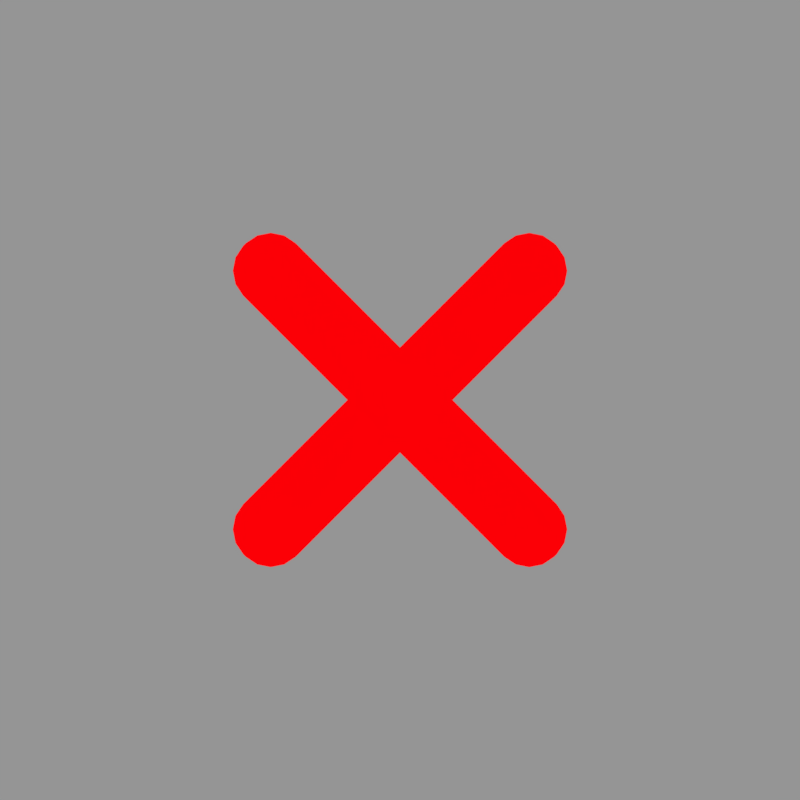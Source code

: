 # Source: hit0.rendernormal.blend  (saved by Blender 2.92.15; exported with 4.5.12 LTS)
import bpy
from mathutils import Matrix  # noqa: F401  (used for matrix-valued properties, if any)

bpy.ops.wm.read_factory_settings(use_empty=True)
scene = bpy.context.scene
scene.name = 'hitcirclestuff'

# ---- collections
col_collection_1 = bpy.data.collections.new('Collection 1'); scene.collection.children.link(col_collection_1)

# ---- materials (node trees are filled in below, after node groups)
mat_material = bpy.data.materials.new('Material')
mat_material.use_transparent_shadow = False

# ---- material node trees
mat_material.use_nodes = True; mat_material.node_tree.nodes.clear()
_N = mat_material.node_tree.nodes; _L = mat_material.node_tree.links
n0 = _N.new('ShaderNodeOutputMaterial'); n0.name = 'Material Output'; n0.location = (300, 300)
n1 = _N.new('ShaderNodeEmission'); n1.name = 'Emission'; n1.location = (10, 300)
n1.inputs[0].default_value = (0.9734, 0.0, 0.001892, 1.0)
_L.new(n1.outputs[0], n0.inputs[0])
n0.is_active_output = True

# ---- cameras
cam_camera_061 = bpy.data.cameras.new('Camera.061')
cam_camera_061.type = 'ORTHO'
cam_camera_061.clip_end = 100.0
cam_camera_061.lens = 35.0
cam_camera_061.sensor_width = 32.0
cam_camera_061.sensor_height = 18.0
cam_camera_061.ortho_scale = 1.2
cam_camera_061.dof.focus_distance = 0.0

# ---- meshes
me_plane = bpy.data.meshes.new('Plane')
me_plane.from_pydata([(-0.002791, 0.3299, -0.134), (-0.05575, 0.2769, -0.134), (-0.02306, 0.3259, -0.134), (-0.04024, 0.3144, -0.134), (-0.05172, 0.2972, -0.134), (-0.05575, -0.2769, -0.134), (-0.002791, -0.3299, -0.134), (-0.05172, -0.2972, -0.134), (-0.04024, -0.3144, -0.134), (-0.02306, -0.3259, -0.134), (0.05575, 0.2769, -0.134), (0.002791, 0.3299, -0.134), (0.05172, 0.2972, -0.134), (0.04024, 0.3144, -0.134), (0.02306, 0.3259, -0.134), (0.002791, -0.3299, -0.134), (0.05575, -0.2769, -0.134), (0.02306, -0.3259, -0.134), (0.04024, -0.3144, -0.134), (0.05172, -0.2972, -0.134), (0.05575, -0.2769, 0.0), (0.002791, -0.3299, 0.0), (0.05172, -0.2972, 0.0), (0.04024, -0.3144, 0.0), (0.02306, -0.3259, 0.0), (0.002791, 0.3299, 0.0), (0.05575, 0.2769, 0.0), (0.02306, 0.3259, 0.0), (0.04024, 0.3144, 0.0), (0.05172, 0.2972, 0.0), (-0.002791, -0.3299, 0.0), (-0.05575, -0.2769, 0.0), (-0.02306, -0.3259, 0.0), (-0.04024, -0.3144, 0.0), (-0.05172, -0.2972, 0.0), (-0.05575, 0.2769, 0.0), (-0.002791, 0.3299, 0.0), (-0.05172, 0.2972, 0.0), (-0.04024, 0.3144, 0.0), (-0.02306, 0.3259, 0.0)], [], [(35, 37, 38, 39, 36, 25, 27, 28, 29, 26, 20, 22, 23, 24, 21, 30, 32, 33, 34, 31), (30, 21, 15, 6), (35, 31, 5, 1), (20, 26, 10, 16), (0, 2, 3, 4, 1, 5, 7, 8, 9, 6, 15, 17, 18, 19, 16, 10, 12, 13, 14, 11), (20, 16, 19, 22), (22, 19, 18, 23), (23, 18, 17, 24), (24, 17, 15, 21), (0, 36, 39, 2), (2, 39, 38, 3), (3, 38, 37, 4), (4, 37, 35, 1), (30, 6, 9, 32), (32, 9, 8, 33), (33, 8, 7, 34), (34, 7, 5, 31), (25, 11, 14, 27), (27, 14, 13, 28), (28, 13, 12, 29), (29, 12, 10, 26), (25, 36, 0, 11)])
_uv = me_plane.uv_layers.new(name='UVMap')
_uv.uv.foreach_set('vector', [0.08027, 0.0, 0.04955, 0.01205, 0.007837, 0.04637, 0.002037, 0.2932, 0.0, 0.475, 0.0, 0.525, 0.002037, 0.7068, 0.007837, 0.9536, 0.04955, 0.9879, 0.08027, 1.0, 0.9197, 1.0, 0.9504, 0.9879, 0.9922, 0.9536, 0.998, 0.7068, 1.0, 0.525, 1.0, 0.475, 0.998, 0.2932, 0.9922, 0.04637, 0.9504, 0.01205, 0.9197, 0.0, 1.0, 0.475, 1.0, 0.525, 1.0, 0.525, 1.0, 0.475, 0.08027, 0.0, 0.9197, 0.0, 0.9197, 0.0, 0.08027, 0.0, 0.9197, 1.0, 0.08027, 1.0, 0.08027, 1.0, 0.9197, 1.0, 0.0, 0.475, 0.002037, 0.2932, 0.007837, 0.04637, 0.04955, 0.01205, 0.08027, 0.0, 0.9197, 0.0, 0.9504, 0.01205, 0.9922, 0.04637, 0.998, 0.2932, 1.0, 0.475, 1.0, 0.525, 0.998, 0.7068, 0.9922, 0.9536, 0.9504, 0.9879, 0.9197, 1.0, 0.08027, 1.0, 0.04955, 0.9879, 0.007837, 0.9536, 0.002037, 0.7068, 0.0, 0.525, 0.9197, 1.0, 0.9197, 1.0, 0.9504, 0.9879, 0.9504, 0.9879, 0.9504, 0.9879, 0.9504, 0.9879, 0.9922, 0.9536, 0.9922, 0.9536, 0.9922, 0.9536, 0.9922, 0.9536, 0.998, 0.7068, 0.998, 0.7068, 0.998, 0.7068, 0.998, 0.7068, 1.0, 0.525, 1.0, 0.525, 0.0, 0.475, 0.0, 0.475, 0.002037, 0.2932, 0.002037, 0.2932, 0.002037, 0.2932, 0.002037, 0.2932, 0.007837, 0.04637, 0.007837, 0.04637, 0.007837, 0.04637, 0.007837, 0.04637, 0.04955, 0.01205, 0.04955, 0.01205, 0.04955, 0.01205, 0.04955, 0.01205, 0.08027, 0.0, 0.08027, 0.0, 1.0, 0.475, 1.0, 0.475, 0.998, 0.2932, 0.998, 0.2932, 0.998, 0.2932, 0.998, 0.2932, 0.9922, 0.04637, 0.9922, 0.04637, 0.9922, 0.04637, 0.9922, 0.04637, 0.9504, 0.01205, 0.9504, 0.01205, 0.9504, 0.01205, 0.9504, 0.01205, 0.9197, 0.0, 0.9197, 0.0, 0.0, 0.525, 0.0, 0.525, 0.002037, 0.7068, 0.002037, 0.7068, 0.002037, 0.7068, 0.002037, 0.7068, 0.007837, 0.9536, 0.007837, 0.9536, 0.007837, 0.9536, 0.007837, 0.9536, 0.04955, 0.9879, 0.04955, 0.9879, 0.04955, 0.9879, 0.04955, 0.9879, 0.08027, 1.0, 0.08027, 1.0, 0.0, 0.525, 0.0, 0.475, 0.0, 0.475, 0.0, 0.525])
me_plane.materials.append(mat_material)
me_plane.use_remesh_fix_poles = True
me_plane.use_remesh_preserve_attributes = False
me_plane.use_mirror_vertex_groups = False
me_plane.update()
me_plane_001 = bpy.data.meshes.new('Plane.001')
me_plane_001.from_pydata([(-0.002791, 0.3299, -0.134), (-0.05575, 0.2769, -0.134), (-0.02306, 0.3259, -0.134), (-0.04024, 0.3144, -0.134), (-0.05172, 0.2972, -0.134), (-0.05575, -0.2769, -0.134), (-0.002791, -0.3299, -0.134), (-0.05172, -0.2972, -0.134), (-0.04024, -0.3144, -0.134), (-0.02306, -0.3259, -0.134), (0.05575, 0.2769, -0.134), (0.002791, 0.3299, -0.134), (0.05172, 0.2972, -0.134), (0.04024, 0.3144, -0.134), (0.02306, 0.3259, -0.134), (0.002791, -0.3299, -0.134), (0.05575, -0.2769, -0.134), (0.02306, -0.3259, -0.134), (0.04024, -0.3144, -0.134), (0.05172, -0.2972, -0.134), (0.05575, -0.2769, 0.0), (0.002791, -0.3299, 0.0), (0.05172, -0.2972, 0.0), (0.04024, -0.3144, 0.0), (0.02306, -0.3259, 0.0), (0.002791, 0.3299, 0.0), (0.05575, 0.2769, 0.0), (0.02306, 0.3259, 0.0), (0.04024, 0.3144, 0.0), (0.05172, 0.2972, 0.0), (-0.002791, -0.3299, 0.0), (-0.05575, -0.2769, 0.0), (-0.02306, -0.3259, 0.0), (-0.04024, -0.3144, 0.0), (-0.05172, -0.2972, 0.0), (-0.05575, 0.2769, 0.0), (-0.002791, 0.3299, 0.0), (-0.05172, 0.2972, 0.0), (-0.04024, 0.3144, 0.0), (-0.02306, 0.3259, 0.0)], [], [(35, 37, 38, 39, 36, 25, 27, 28, 29, 26, 20, 22, 23, 24, 21, 30, 32, 33, 34, 31), (30, 21, 15, 6), (35, 31, 5, 1), (20, 26, 10, 16), (0, 2, 3, 4, 1, 5, 7, 8, 9, 6, 15, 17, 18, 19, 16, 10, 12, 13, 14, 11), (20, 16, 19, 22), (22, 19, 18, 23), (23, 18, 17, 24), (24, 17, 15, 21), (0, 36, 39, 2), (2, 39, 38, 3), (3, 38, 37, 4), (4, 37, 35, 1), (30, 6, 9, 32), (32, 9, 8, 33), (33, 8, 7, 34), (34, 7, 5, 31), (25, 11, 14, 27), (27, 14, 13, 28), (28, 13, 12, 29), (29, 12, 10, 26), (25, 36, 0, 11)])
_uv = me_plane_001.uv_layers.new(name='UVMap')
_uv.uv.foreach_set('vector', [0.08027, 0.0, 0.04955, 0.01205, 0.007837, 0.04637, 0.002037, 0.2932, 0.0, 0.475, 0.0, 0.525, 0.002037, 0.7068, 0.007837, 0.9536, 0.04955, 0.9879, 0.08027, 1.0, 0.9197, 1.0, 0.9504, 0.9879, 0.9922, 0.9536, 0.998, 0.7068, 1.0, 0.525, 1.0, 0.475, 0.998, 0.2932, 0.9922, 0.04637, 0.9504, 0.01205, 0.9197, 0.0, 1.0, 0.475, 1.0, 0.525, 1.0, 0.525, 1.0, 0.475, 0.08027, 0.0, 0.9197, 0.0, 0.9197, 0.0, 0.08027, 0.0, 0.9197, 1.0, 0.08027, 1.0, 0.08027, 1.0, 0.9197, 1.0, 0.0, 0.475, 0.002037, 0.2932, 0.007837, 0.04637, 0.04955, 0.01205, 0.08027, 0.0, 0.9197, 0.0, 0.9504, 0.01205, 0.9922, 0.04637, 0.998, 0.2932, 1.0, 0.475, 1.0, 0.525, 0.998, 0.7068, 0.9922, 0.9536, 0.9504, 0.9879, 0.9197, 1.0, 0.08027, 1.0, 0.04955, 0.9879, 0.007837, 0.9536, 0.002037, 0.7068, 0.0, 0.525, 0.9197, 1.0, 0.9197, 1.0, 0.9504, 0.9879, 0.9504, 0.9879, 0.9504, 0.9879, 0.9504, 0.9879, 0.9922, 0.9536, 0.9922, 0.9536, 0.9922, 0.9536, 0.9922, 0.9536, 0.998, 0.7068, 0.998, 0.7068, 0.998, 0.7068, 0.998, 0.7068, 1.0, 0.525, 1.0, 0.525, 0.0, 0.475, 0.0, 0.475, 0.002037, 0.2932, 0.002037, 0.2932, 0.002037, 0.2932, 0.002037, 0.2932, 0.007837, 0.04637, 0.007837, 0.04637, 0.007837, 0.04637, 0.007837, 0.04637, 0.04955, 0.01205, 0.04955, 0.01205, 0.04955, 0.01205, 0.04955, 0.01205, 0.08027, 0.0, 0.08027, 0.0, 1.0, 0.475, 1.0, 0.475, 0.998, 0.2932, 0.998, 0.2932, 0.998, 0.2932, 0.998, 0.2932, 0.9922, 0.04637, 0.9922, 0.04637, 0.9922, 0.04637, 0.9922, 0.04637, 0.9504, 0.01205, 0.9504, 0.01205, 0.9504, 0.01205, 0.9504, 0.01205, 0.9197, 0.0, 0.9197, 0.0, 0.0, 0.525, 0.0, 0.525, 0.002037, 0.7068, 0.002037, 0.7068, 0.002037, 0.7068, 0.002037, 0.7068, 0.007837, 0.9536, 0.007837, 0.9536, 0.007837, 0.9536, 0.007837, 0.9536, 0.04955, 0.9879, 0.04955, 0.9879, 0.04955, 0.9879, 0.04955, 0.9879, 0.08027, 1.0, 0.08027, 1.0, 0.0, 0.525, 0.0, 0.475, 0.0, 0.475, 0.0, 0.525])
me_plane_001.materials.append(mat_material)
me_plane_001.use_remesh_fix_poles = True
me_plane_001.use_remesh_preserve_attributes = False
me_plane_001.use_mirror_vertex_groups = False
me_plane_001.update()

# ---- objects
ob_plane = bpy.data.objects.new('Plane', me_plane)
ob_plane_001 = bpy.data.objects.new('Plane.001', me_plane_001)
ob_cam_rank_s_002 = bpy.data.objects.new('cam-rank-S.002', cam_camera_061)

# ---- transforms, parenting, visibility, modifiers, constraints
ob_plane.location = (0.0, 0.0, 0.0)
ob_plane.rotation_euler = (0.0, -0.0, 0.7854)
ob_plane.lineart.crease_threshold = 0.0
ob_plane_001.location = (0.0, 0.0, 0.0)
ob_plane_001.rotation_euler = (0.0, -0.0, 2.356)
ob_plane_001.lineart.crease_threshold = 0.0
ob_cam_rank_s_002.location = (0.0, 0.0, 3.0)
ob_cam_rank_s_002.scale = (0.8262, 0.8262, 0.8262)
ob_cam_rank_s_002.lock_rotations_4d = False
ob_cam_rank_s_002.empty_display_type = 'ARROWS'
ob_cam_rank_s_002.color = (0.0, 0.0, 0.0, 0.0)
ob_cam_rank_s_002.display_type = 'WIRE'
ob_cam_rank_s_002.lineart.crease_threshold = 0.0

# ---- collection membership
scene.collection.objects.link(ob_plane)
scene.collection.objects.link(ob_plane_001)
col_collection_1.objects.link(ob_cam_rank_s_002)

# ---- scene / render settings (as saved in the file)
scene.camera = ob_cam_rank_s_002
scene.frame_start = 0; scene.frame_end = 18; scene.frame_set(15)
scene.render.engine = 'BLENDER_EEVEE_NEXT'
scene.render.image_settings.compression = 70
scene.render.resolution_x = 256
scene.render.resolution_y = 256
scene.render.fps = 60
scene.render.dither_intensity = 0.0
scene.render.film_transparent = True
scene.cycles.use_denoising = False
scene.cycles.samples = 20
scene.cycles.sampling_pattern = 'TABULATED_SOBOL'
scene.cycles.light_sampling_threshold = 0.0
scene.cycles.use_adaptive_sampling = False
scene.cycles.use_light_tree = False
scene.cycles.blur_glossy = 0.0
scene.cycles.max_bounces = 6
scene.cycles.diffuse_bounces = 6
scene.cycles.glossy_bounces = 6
scene.cycles.transmission_bounces = 6
scene.cycles.volume_bounces = 6
scene.cycles.transparent_max_bounces = 6
scene.cycles.sample_clamp_indirect = 0.0
scene.view_settings.view_transform = 'Standard'
bpy.context.view_layer.update()

# ---- added for rendering (the .blend has no usable light): sun + grey world if the file has none
light_auto_sun = bpy.data.lights.new('AutoSun', 'SUN')
light_auto_sun.energy = 3.0
light_auto_sun.angle = 0.0523599
ob_auto_sun = bpy.data.objects.new('AutoSun', light_auto_sun)
scene.collection.objects.link(ob_auto_sun)
ob_auto_sun.rotation_euler = (0.872665, 0.174533, 0.523599)
if scene.world is None:
    world_auto = bpy.data.worlds.new('AutoWorld')
    world_auto.color = (0.3, 0.3, 0.3)
    scene.world = world_auto
bpy.context.view_layer.update()
